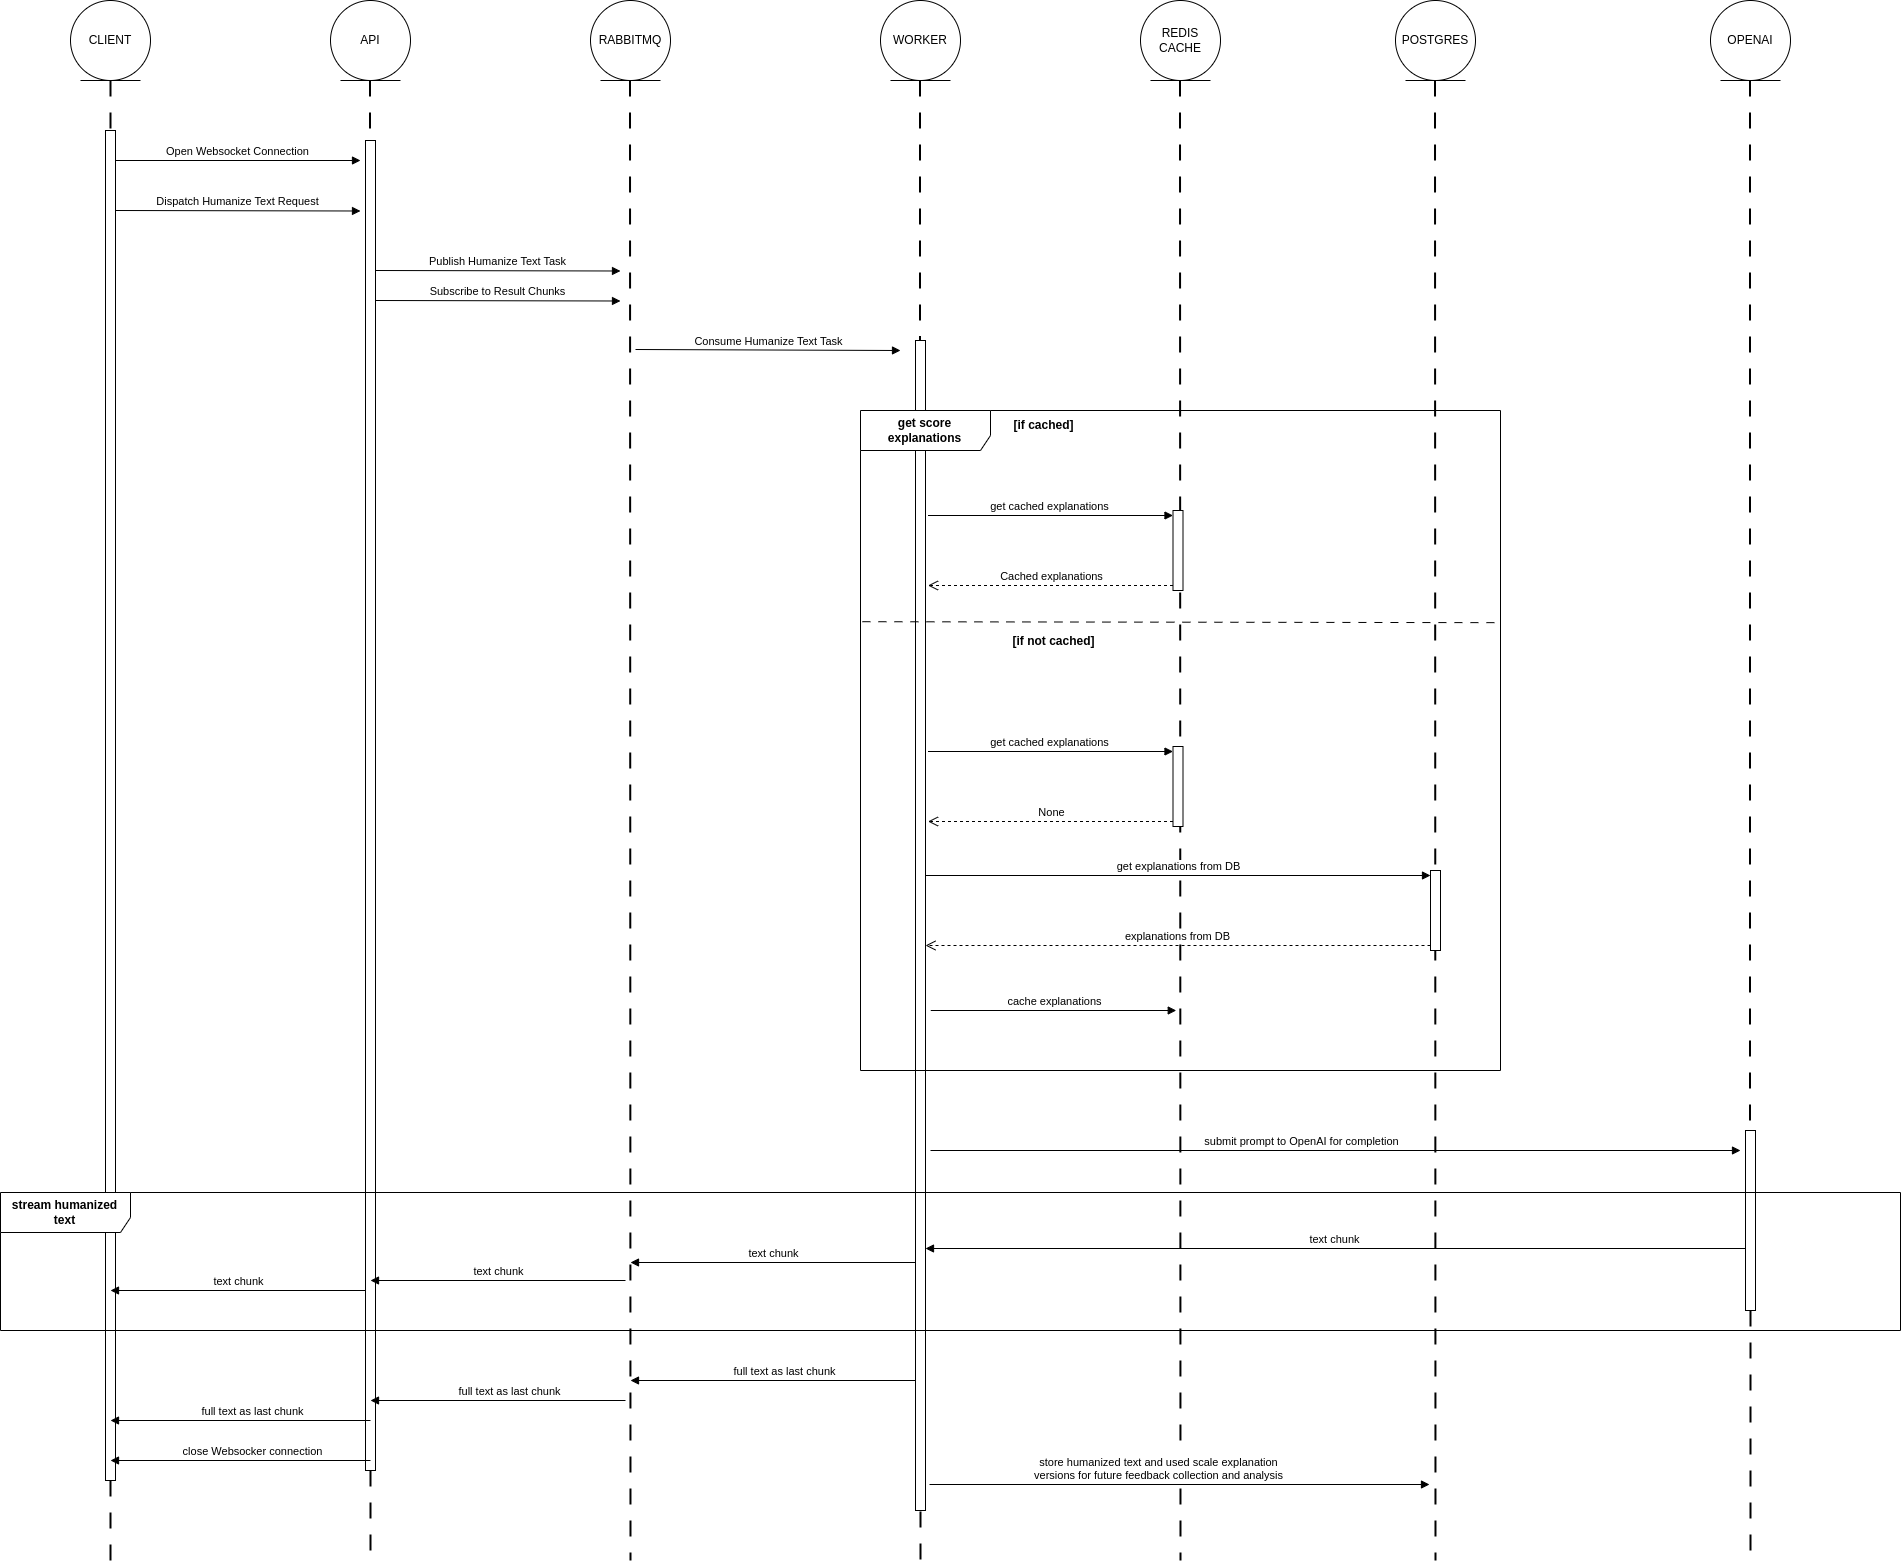

The diagram above was exported from draw.io. Its source (the exported page's mxGraphModel, read from the mxfile embedded in the PNG):
<mxGraphModel dx="3345" dy="1380" grid="1" gridSize="10" guides="1" tooltips="1" connect="1" arrows="1" fold="1" page="1" pageScale="1" pageWidth="850" pageHeight="1100" math="0" shadow="0">
  <root>
    <mxCell id="0" />
    <mxCell id="1" parent="0" />
    <mxCell id="y_9umOjnluDLnibyfxHI-2" value="CLIENT" style="ellipse;shape=umlEntity;whiteSpace=wrap;html=1;" vertex="1" parent="1">
      <mxGeometry x="-300" y="200" width="80" height="80" as="geometry" />
    </mxCell>
    <mxCell id="y_9umOjnluDLnibyfxHI-3" value="API" style="ellipse;shape=umlEntity;whiteSpace=wrap;html=1;" vertex="1" parent="1">
      <mxGeometry x="-40" y="200" width="80" height="80" as="geometry" />
    </mxCell>
    <mxCell id="y_9umOjnluDLnibyfxHI-4" value="WORKER" style="ellipse;shape=umlEntity;whiteSpace=wrap;html=1;" vertex="1" parent="1">
      <mxGeometry x="510" y="200" width="80" height="80" as="geometry" />
    </mxCell>
    <mxCell id="y_9umOjnluDLnibyfxHI-5" value="REDIS CACHE" style="ellipse;shape=umlEntity;whiteSpace=wrap;html=1;" vertex="1" parent="1">
      <mxGeometry x="770" y="200" width="80" height="80" as="geometry" />
    </mxCell>
    <mxCell id="y_9umOjnluDLnibyfxHI-6" value="POSTGRES" style="ellipse;shape=umlEntity;whiteSpace=wrap;html=1;" vertex="1" parent="1">
      <mxGeometry x="1025" y="200" width="80" height="80" as="geometry" />
    </mxCell>
    <mxCell id="y_9umOjnluDLnibyfxHI-7" value="RABBITMQ" style="ellipse;shape=umlEntity;whiteSpace=wrap;html=1;" vertex="1" parent="1">
      <mxGeometry x="220" y="200" width="80" height="80" as="geometry" />
    </mxCell>
    <mxCell id="y_9umOjnluDLnibyfxHI-8" value="" style="endArrow=none;dashed=1;html=1;dashPattern=8 8;strokeWidth=2;rounded=0;exitX=0.5;exitY=1;exitDx=0;exitDy=0;" edge="1" parent="1" source="y_9umOjnluDLnibyfxHI-20">
      <mxGeometry width="50" height="50" relative="1" as="geometry">
        <mxPoint x="160" y="420" as="sourcePoint" />
        <mxPoint x="-260" y="1760" as="targetPoint" />
      </mxGeometry>
    </mxCell>
    <mxCell id="y_9umOjnluDLnibyfxHI-9" value="" style="endArrow=none;dashed=1;html=1;dashPattern=8 8;strokeWidth=2;rounded=0;exitX=0.5;exitY=1;exitDx=0;exitDy=0;" edge="1" parent="1" source="y_9umOjnluDLnibyfxHI-24">
      <mxGeometry width="50" height="50" relative="1" as="geometry">
        <mxPoint x="-0.5" y="280" as="sourcePoint" />
        <mxPoint y="1760" as="targetPoint" />
      </mxGeometry>
    </mxCell>
    <mxCell id="y_9umOjnluDLnibyfxHI-10" value="" style="endArrow=none;dashed=1;html=1;dashPattern=8 8;strokeWidth=2;rounded=0;exitX=0.5;exitY=1;exitDx=0;exitDy=0;strokeColor=default;" edge="1" parent="1">
      <mxGeometry width="50" height="50" relative="1" as="geometry">
        <mxPoint x="259.5" y="280" as="sourcePoint" />
        <mxPoint x="260" y="1760" as="targetPoint" />
      </mxGeometry>
    </mxCell>
    <mxCell id="y_9umOjnluDLnibyfxHI-11" value="" style="endArrow=none;dashed=1;html=1;dashPattern=1 3;strokeWidth=2;rounded=0;exitX=0.5;exitY=1;exitDx=0;exitDy=0;" edge="1" parent="1" source="y_9umOjnluDLnibyfxHI-30">
      <mxGeometry width="50" height="50" relative="1" as="geometry">
        <mxPoint x="549.5" y="280" as="sourcePoint" />
        <mxPoint x="549.5" y="1130" as="targetPoint" />
      </mxGeometry>
    </mxCell>
    <mxCell id="y_9umOjnluDLnibyfxHI-12" value="" style="endArrow=none;dashed=1;html=1;dashPattern=8 8;strokeWidth=2;rounded=0;exitX=0.5;exitY=1;exitDx=0;exitDy=0;strokeColor=default;" edge="1" parent="1">
      <mxGeometry width="50" height="50" relative="1" as="geometry">
        <mxPoint x="809.5" y="280" as="sourcePoint" />
        <mxPoint x="810" y="1760" as="targetPoint" />
      </mxGeometry>
    </mxCell>
    <mxCell id="y_9umOjnluDLnibyfxHI-13" value="" style="endArrow=none;dashed=1;html=1;dashPattern=8 8;strokeWidth=2;rounded=0;exitX=0.5;exitY=1;exitDx=0;exitDy=0;strokeColor=default;" edge="1" parent="1">
      <mxGeometry width="50" height="50" relative="1" as="geometry">
        <mxPoint x="1064.5" y="280" as="sourcePoint" />
        <mxPoint x="1065" y="1760" as="targetPoint" />
      </mxGeometry>
    </mxCell>
    <mxCell id="y_9umOjnluDLnibyfxHI-14" value="" style="html=1;points=[[0,0,0,0,5],[0,1,0,0,-5],[1,0,0,0,5],[1,1,0,0,-5]];perimeter=orthogonalPerimeter;outlineConnect=0;targetShapes=umlLifeline;portConstraint=eastwest;newEdgeStyle={&quot;curved&quot;:0,&quot;rounded&quot;:0};" vertex="1" parent="1">
      <mxGeometry x="802.5" y="710" width="10" height="80" as="geometry" />
    </mxCell>
    <mxCell id="y_9umOjnluDLnibyfxHI-15" value="get cached explanations" style="html=1;verticalAlign=bottom;endArrow=block;curved=0;rounded=0;entryX=0;entryY=0;entryDx=0;entryDy=5;" edge="1" target="y_9umOjnluDLnibyfxHI-14" parent="1">
      <mxGeometry relative="1" as="geometry">
        <mxPoint x="557.5" y="715" as="sourcePoint" />
      </mxGeometry>
    </mxCell>
    <mxCell id="y_9umOjnluDLnibyfxHI-16" value="Cached explanations" style="html=1;verticalAlign=bottom;endArrow=open;dashed=1;endSize=8;curved=0;rounded=0;exitX=0;exitY=1;exitDx=0;exitDy=-5;" edge="1" source="y_9umOjnluDLnibyfxHI-14" parent="1">
      <mxGeometry relative="1" as="geometry">
        <mxPoint x="557.5" y="785" as="targetPoint" />
      </mxGeometry>
    </mxCell>
    <mxCell id="y_9umOjnluDLnibyfxHI-17" value="" style="html=1;points=[[0,0,0,0,5],[0,1,0,0,-5],[1,0,0,0,5],[1,1,0,0,-5]];perimeter=orthogonalPerimeter;outlineConnect=0;targetShapes=umlLifeline;portConstraint=eastwest;newEdgeStyle={&quot;curved&quot;:0,&quot;rounded&quot;:0};" vertex="1" parent="1">
      <mxGeometry x="1060" y="1070" width="10" height="80" as="geometry" />
    </mxCell>
    <mxCell id="y_9umOjnluDLnibyfxHI-18" value="get explanations from DB" style="html=1;verticalAlign=bottom;endArrow=block;curved=0;rounded=0;entryX=0;entryY=0;entryDx=0;entryDy=5;" edge="1" parent="1" target="y_9umOjnluDLnibyfxHI-17" source="y_9umOjnluDLnibyfxHI-30">
      <mxGeometry relative="1" as="geometry">
        <mxPoint x="990" y="1075" as="sourcePoint" />
      </mxGeometry>
    </mxCell>
    <mxCell id="y_9umOjnluDLnibyfxHI-19" value="explanations from DB" style="html=1;verticalAlign=bottom;endArrow=open;dashed=1;endSize=8;curved=0;rounded=0;exitX=0;exitY=1;exitDx=0;exitDy=-5;" edge="1" parent="1" source="y_9umOjnluDLnibyfxHI-17" target="y_9umOjnluDLnibyfxHI-30">
      <mxGeometry relative="1" as="geometry">
        <mxPoint x="990" y="1145" as="targetPoint" />
      </mxGeometry>
    </mxCell>
    <mxCell id="y_9umOjnluDLnibyfxHI-21" value="" style="endArrow=none;dashed=1;html=1;dashPattern=8 8;strokeWidth=2;rounded=0;exitX=0.5;exitY=1;exitDx=0;exitDy=0;strokeColor=default;" edge="1" parent="1" source="y_9umOjnluDLnibyfxHI-2" target="y_9umOjnluDLnibyfxHI-20">
      <mxGeometry width="50" height="50" relative="1" as="geometry">
        <mxPoint x="-260" y="280" as="sourcePoint" />
        <mxPoint x="-260" y="1130" as="targetPoint" />
      </mxGeometry>
    </mxCell>
    <mxCell id="y_9umOjnluDLnibyfxHI-20" value="" style="html=1;points=[[0,0,0,0,5],[0,1,0,0,-5],[1,0,0,0,5],[1,1,0,0,-5]];perimeter=orthogonalPerimeter;outlineConnect=0;targetShapes=umlLifeline;portConstraint=eastwest;newEdgeStyle={&quot;curved&quot;:0,&quot;rounded&quot;:0};" vertex="1" parent="1">
      <mxGeometry x="-265" y="330" width="10" height="1350" as="geometry" />
    </mxCell>
    <mxCell id="y_9umOjnluDLnibyfxHI-22" value="Open Websocket Connection" style="html=1;verticalAlign=bottom;endArrow=block;curved=0;rounded=0;" edge="1" parent="1">
      <mxGeometry width="80" relative="1" as="geometry">
        <mxPoint x="-255" y="360" as="sourcePoint" />
        <mxPoint x="-10" y="360" as="targetPoint" />
      </mxGeometry>
    </mxCell>
    <mxCell id="y_9umOjnluDLnibyfxHI-23" value="Dispatch Humanize Text Request" style="html=1;verticalAlign=bottom;endArrow=block;curved=0;rounded=0;" edge="1" parent="1">
      <mxGeometry width="80" relative="1" as="geometry">
        <mxPoint x="-255" y="410" as="sourcePoint" />
        <mxPoint x="-10" y="410.5" as="targetPoint" />
      </mxGeometry>
    </mxCell>
    <mxCell id="y_9umOjnluDLnibyfxHI-25" value="" style="endArrow=none;dashed=1;html=1;dashPattern=8 8;strokeWidth=2;rounded=0;exitX=0.5;exitY=1;exitDx=0;exitDy=0;strokeColor=default;" edge="1" parent="1" target="y_9umOjnluDLnibyfxHI-24">
      <mxGeometry width="50" height="50" relative="1" as="geometry">
        <mxPoint x="-0.5" y="280" as="sourcePoint" />
        <mxPoint x="-0.5" y="1130" as="targetPoint" />
      </mxGeometry>
    </mxCell>
    <mxCell id="y_9umOjnluDLnibyfxHI-24" value="" style="html=1;points=[[0,0,0,0,5],[0,1,0,0,-5],[1,0,0,0,5],[1,1,0,0,-5]];perimeter=orthogonalPerimeter;outlineConnect=0;targetShapes=umlLifeline;portConstraint=eastwest;newEdgeStyle={&quot;curved&quot;:0,&quot;rounded&quot;:0};" vertex="1" parent="1">
      <mxGeometry x="-5" y="340" width="10" height="1330" as="geometry" />
    </mxCell>
    <mxCell id="y_9umOjnluDLnibyfxHI-26" value="Publish Humanize Text Task" style="html=1;verticalAlign=bottom;endArrow=block;curved=0;rounded=0;" edge="1" parent="1">
      <mxGeometry width="80" relative="1" as="geometry">
        <mxPoint x="5" y="470" as="sourcePoint" />
        <mxPoint x="250" y="470.5" as="targetPoint" />
      </mxGeometry>
    </mxCell>
    <mxCell id="y_9umOjnluDLnibyfxHI-27" value="Subscribe to Result Chunks" style="html=1;verticalAlign=bottom;endArrow=block;curved=0;rounded=0;" edge="1" parent="1">
      <mxGeometry width="80" relative="1" as="geometry">
        <mxPoint x="5" y="500" as="sourcePoint" />
        <mxPoint x="250" y="500.5" as="targetPoint" />
      </mxGeometry>
    </mxCell>
    <mxCell id="y_9umOjnluDLnibyfxHI-28" value="Consume Humanize Text Task" style="html=1;verticalAlign=bottom;endArrow=block;curved=0;rounded=0;" edge="1" parent="1">
      <mxGeometry width="80" relative="1" as="geometry">
        <mxPoint x="265" y="549" as="sourcePoint" />
        <mxPoint x="530" y="550" as="targetPoint" />
      </mxGeometry>
    </mxCell>
    <mxCell id="y_9umOjnluDLnibyfxHI-31" value="" style="endArrow=none;dashed=1;html=1;dashPattern=8 8;strokeWidth=2;rounded=0;exitX=0.5;exitY=1;exitDx=0;exitDy=0;strokeColor=default;" edge="1" parent="1" target="y_9umOjnluDLnibyfxHI-30">
      <mxGeometry width="50" height="50" relative="1" as="geometry">
        <mxPoint x="549.5" y="280" as="sourcePoint" />
        <mxPoint x="400" y="990" as="targetPoint" />
      </mxGeometry>
    </mxCell>
    <mxCell id="y_9umOjnluDLnibyfxHI-30" value="" style="html=1;points=[[0,0,0,0,5],[0,1,0,0,-5],[1,0,0,0,5],[1,1,0,0,-5]];perimeter=orthogonalPerimeter;outlineConnect=0;targetShapes=umlLifeline;portConstraint=eastwest;newEdgeStyle={&quot;curved&quot;:0,&quot;rounded&quot;:0};" vertex="1" parent="1">
      <mxGeometry x="545" y="540" width="10" height="1170" as="geometry" />
    </mxCell>
    <mxCell id="y_9umOjnluDLnibyfxHI-33" value="get score&lt;div&gt;explanations&lt;/div&gt;" style="shape=umlFrame;whiteSpace=wrap;html=1;pointerEvents=0;width=130;height=40;fontStyle=1" vertex="1" parent="1">
      <mxGeometry x="490" y="610" width="640" height="660" as="geometry" />
    </mxCell>
    <mxCell id="y_9umOjnluDLnibyfxHI-34" value="[if cached]" style="text;html=1;align=center;verticalAlign=middle;resizable=0;points=[];autosize=1;strokeColor=none;fillColor=none;fontStyle=1" vertex="1" parent="1">
      <mxGeometry x="633" y="610" width="80" height="30" as="geometry" />
    </mxCell>
    <mxCell id="y_9umOjnluDLnibyfxHI-37" value="" style="html=1;points=[[0,0,0,0,5],[0,1,0,0,-5],[1,0,0,0,5],[1,1,0,0,-5]];perimeter=orthogonalPerimeter;outlineConnect=0;targetShapes=umlLifeline;portConstraint=eastwest;newEdgeStyle={&quot;curved&quot;:0,&quot;rounded&quot;:0};" vertex="1" parent="1">
      <mxGeometry x="802.5" y="946" width="10" height="80" as="geometry" />
    </mxCell>
    <mxCell id="y_9umOjnluDLnibyfxHI-38" value="get cached explanations" style="html=1;verticalAlign=bottom;endArrow=block;curved=0;rounded=0;entryX=0;entryY=0;entryDx=0;entryDy=5;" edge="1" parent="1" target="y_9umOjnluDLnibyfxHI-37">
      <mxGeometry relative="1" as="geometry">
        <mxPoint x="557.5" y="951" as="sourcePoint" />
      </mxGeometry>
    </mxCell>
    <mxCell id="y_9umOjnluDLnibyfxHI-39" value="None" style="html=1;verticalAlign=bottom;endArrow=open;dashed=1;endSize=8;curved=0;rounded=0;exitX=0;exitY=1;exitDx=0;exitDy=-5;" edge="1" parent="1" source="y_9umOjnluDLnibyfxHI-37">
      <mxGeometry relative="1" as="geometry">
        <mxPoint x="557.5" y="1021" as="targetPoint" />
      </mxGeometry>
    </mxCell>
    <mxCell id="y_9umOjnluDLnibyfxHI-40" value="" style="endArrow=none;dashed=1;html=1;dashPattern=8 8;strokeWidth=1;rounded=0;exitX=0.003;exitY=0.32;exitDx=0;exitDy=0;exitPerimeter=0;entryX=0.997;entryY=0.408;entryDx=0;entryDy=0;entryPerimeter=0;" edge="1" parent="1" source="y_9umOjnluDLnibyfxHI-33">
      <mxGeometry width="50" height="50" relative="1" as="geometry">
        <mxPoint x="501.8899999999999" y="822.1599999999999" as="sourcePoint" />
        <mxPoint x="1128.1100000000001" y="822.1599999999999" as="targetPoint" />
      </mxGeometry>
    </mxCell>
    <mxCell id="y_9umOjnluDLnibyfxHI-41" value="[if not cached]" style="text;html=1;align=center;verticalAlign=middle;resizable=0;points=[];autosize=1;strokeColor=none;fillColor=none;fontStyle=1" vertex="1" parent="1">
      <mxGeometry x="633" y="826" width="100" height="30" as="geometry" />
    </mxCell>
    <mxCell id="y_9umOjnluDLnibyfxHI-42" value="cache explanations" style="html=1;verticalAlign=bottom;endArrow=block;curved=0;rounded=0;entryX=0;entryY=0;entryDx=0;entryDy=5;" edge="1" parent="1">
      <mxGeometry relative="1" as="geometry">
        <mxPoint x="560.25" y="1210" as="sourcePoint" />
        <mxPoint x="805.75" y="1210" as="targetPoint" />
      </mxGeometry>
    </mxCell>
    <mxCell id="y_9umOjnluDLnibyfxHI-43" value="OPENAI" style="ellipse;shape=umlEntity;whiteSpace=wrap;html=1;" vertex="1" parent="1">
      <mxGeometry x="1340" y="200" width="80" height="80" as="geometry" />
    </mxCell>
    <mxCell id="y_9umOjnluDLnibyfxHI-44" value="" style="endArrow=none;dashed=1;html=1;dashPattern=8 8;strokeWidth=2;rounded=0;exitX=0.5;exitY=1;exitDx=0;exitDy=0;strokeColor=default;" edge="1" parent="1" source="y_9umOjnluDLnibyfxHI-49">
      <mxGeometry width="50" height="50" relative="1" as="geometry">
        <mxPoint x="1379.5" y="280" as="sourcePoint" />
        <mxPoint x="1380" y="1760" as="targetPoint" />
      </mxGeometry>
    </mxCell>
    <mxCell id="y_9umOjnluDLnibyfxHI-50" value="" style="endArrow=none;dashed=1;html=1;dashPattern=8 8;strokeWidth=2;rounded=0;exitX=0.5;exitY=1;exitDx=0;exitDy=0;strokeColor=default;" edge="1" parent="1" target="y_9umOjnluDLnibyfxHI-49">
      <mxGeometry width="50" height="50" relative="1" as="geometry">
        <mxPoint x="1379.5" y="280" as="sourcePoint" />
        <mxPoint x="1380" y="2030" as="targetPoint" />
      </mxGeometry>
    </mxCell>
    <mxCell id="y_9umOjnluDLnibyfxHI-49" value="" style="html=1;points=[[0,0,0,0,5],[0,1,0,0,-5],[1,0,0,0,5],[1,1,0,0,-5]];perimeter=orthogonalPerimeter;outlineConnect=0;targetShapes=umlLifeline;portConstraint=eastwest;newEdgeStyle={&quot;curved&quot;:0,&quot;rounded&quot;:0};" vertex="1" parent="1">
      <mxGeometry x="1375" y="1330" width="10" height="180" as="geometry" />
    </mxCell>
    <mxCell id="y_9umOjnluDLnibyfxHI-51" value="submit prompt to OpenAI for completion" style="html=1;verticalAlign=bottom;endArrow=block;curved=0;rounded=0;" edge="1" parent="1">
      <mxGeometry x="-0.0864" width="80" relative="1" as="geometry">
        <mxPoint x="560" y="1350" as="sourcePoint" />
        <mxPoint x="1370" y="1350" as="targetPoint" />
        <mxPoint as="offset" />
      </mxGeometry>
    </mxCell>
    <mxCell id="y_9umOjnluDLnibyfxHI-52" value="text chunk" style="html=1;verticalAlign=bottom;endArrow=block;curved=0;rounded=0;" edge="1" parent="1">
      <mxGeometry width="80" relative="1" as="geometry">
        <mxPoint x="1375" y="1448" as="sourcePoint" />
        <mxPoint x="555" y="1448" as="targetPoint" />
      </mxGeometry>
    </mxCell>
    <mxCell id="y_9umOjnluDLnibyfxHI-53" value="text chunk" style="html=1;verticalAlign=bottom;endArrow=block;curved=0;rounded=0;" edge="1" parent="1">
      <mxGeometry width="80" relative="1" as="geometry">
        <mxPoint x="545" y="1462" as="sourcePoint" />
        <mxPoint x="260" y="1462" as="targetPoint" />
      </mxGeometry>
    </mxCell>
    <mxCell id="y_9umOjnluDLnibyfxHI-54" value="text chunk" style="html=1;verticalAlign=bottom;endArrow=block;curved=0;rounded=0;" edge="1" parent="1">
      <mxGeometry width="80" relative="1" as="geometry">
        <mxPoint x="255" y="1480" as="sourcePoint" />
        <mxPoint y="1480" as="targetPoint" />
      </mxGeometry>
    </mxCell>
    <mxCell id="y_9umOjnluDLnibyfxHI-56" value="text chunk" style="html=1;verticalAlign=bottom;endArrow=block;curved=0;rounded=0;" edge="1" parent="1">
      <mxGeometry width="80" relative="1" as="geometry">
        <mxPoint x="-5" y="1490" as="sourcePoint" />
        <mxPoint x="-260" y="1490" as="targetPoint" />
      </mxGeometry>
    </mxCell>
    <mxCell id="y_9umOjnluDLnibyfxHI-45" value="stream humanized text" style="shape=umlFrame;whiteSpace=wrap;html=1;pointerEvents=0;width=130;height=40;fontStyle=1" vertex="1" parent="1">
      <mxGeometry x="-370" y="1392" width="1900" height="138" as="geometry" />
    </mxCell>
    <mxCell id="y_9umOjnluDLnibyfxHI-57" value="full text as last chunk" style="html=1;verticalAlign=bottom;endArrow=block;curved=0;rounded=0;" edge="1" parent="1">
      <mxGeometry x="-0.0864" width="80" relative="1" as="geometry">
        <mxPoint x="545" y="1580" as="sourcePoint" />
        <mxPoint x="260" y="1580" as="targetPoint" />
        <mxPoint as="offset" />
      </mxGeometry>
    </mxCell>
    <mxCell id="y_9umOjnluDLnibyfxHI-58" value="full text as last chunk" style="html=1;verticalAlign=bottom;endArrow=block;curved=0;rounded=0;" edge="1" parent="1">
      <mxGeometry x="-0.0864" width="80" relative="1" as="geometry">
        <mxPoint x="255" y="1600" as="sourcePoint" />
        <mxPoint y="1600" as="targetPoint" />
        <mxPoint as="offset" />
      </mxGeometry>
    </mxCell>
    <mxCell id="y_9umOjnluDLnibyfxHI-59" value="full text as last chunk" style="html=1;verticalAlign=bottom;endArrow=block;curved=0;rounded=0;" edge="1" parent="1">
      <mxGeometry x="-0.0864" width="80" relative="1" as="geometry">
        <mxPoint y="1620" as="sourcePoint" />
        <mxPoint x="-260" y="1620" as="targetPoint" />
        <mxPoint as="offset" />
      </mxGeometry>
    </mxCell>
    <mxCell id="y_9umOjnluDLnibyfxHI-60" value="close Websocker connection" style="html=1;verticalAlign=bottom;endArrow=block;curved=0;rounded=0;" edge="1" parent="1">
      <mxGeometry x="-0.0864" width="80" relative="1" as="geometry">
        <mxPoint y="1660" as="sourcePoint" />
        <mxPoint x="-260" y="1660" as="targetPoint" />
        <mxPoint as="offset" />
      </mxGeometry>
    </mxCell>
    <mxCell id="y_9umOjnluDLnibyfxHI-61" value="store humanized text and used scale explanation&lt;div&gt;versions for future feedback collection and analysis&lt;/div&gt;" style="html=1;verticalAlign=bottom;endArrow=block;curved=0;rounded=0;" edge="1" parent="1">
      <mxGeometry x="-0.0864" width="80" relative="1" as="geometry">
        <mxPoint x="559" y="1684" as="sourcePoint" />
        <mxPoint x="1059" y="1684" as="targetPoint" />
        <mxPoint as="offset" />
      </mxGeometry>
    </mxCell>
    <mxCell id="kORP-pjURJp8X9NfO283-2" value="" style="endArrow=none;dashed=1;html=1;dashPattern=8 8;strokeWidth=2;rounded=0;strokeColor=default;" edge="1" parent="1">
      <mxGeometry width="50" height="50" relative="1" as="geometry">
        <mxPoint x="550" y="1711" as="sourcePoint" />
        <mxPoint x="550" y="1760" as="targetPoint" />
      </mxGeometry>
    </mxCell>
  </root>
</mxGraphModel>